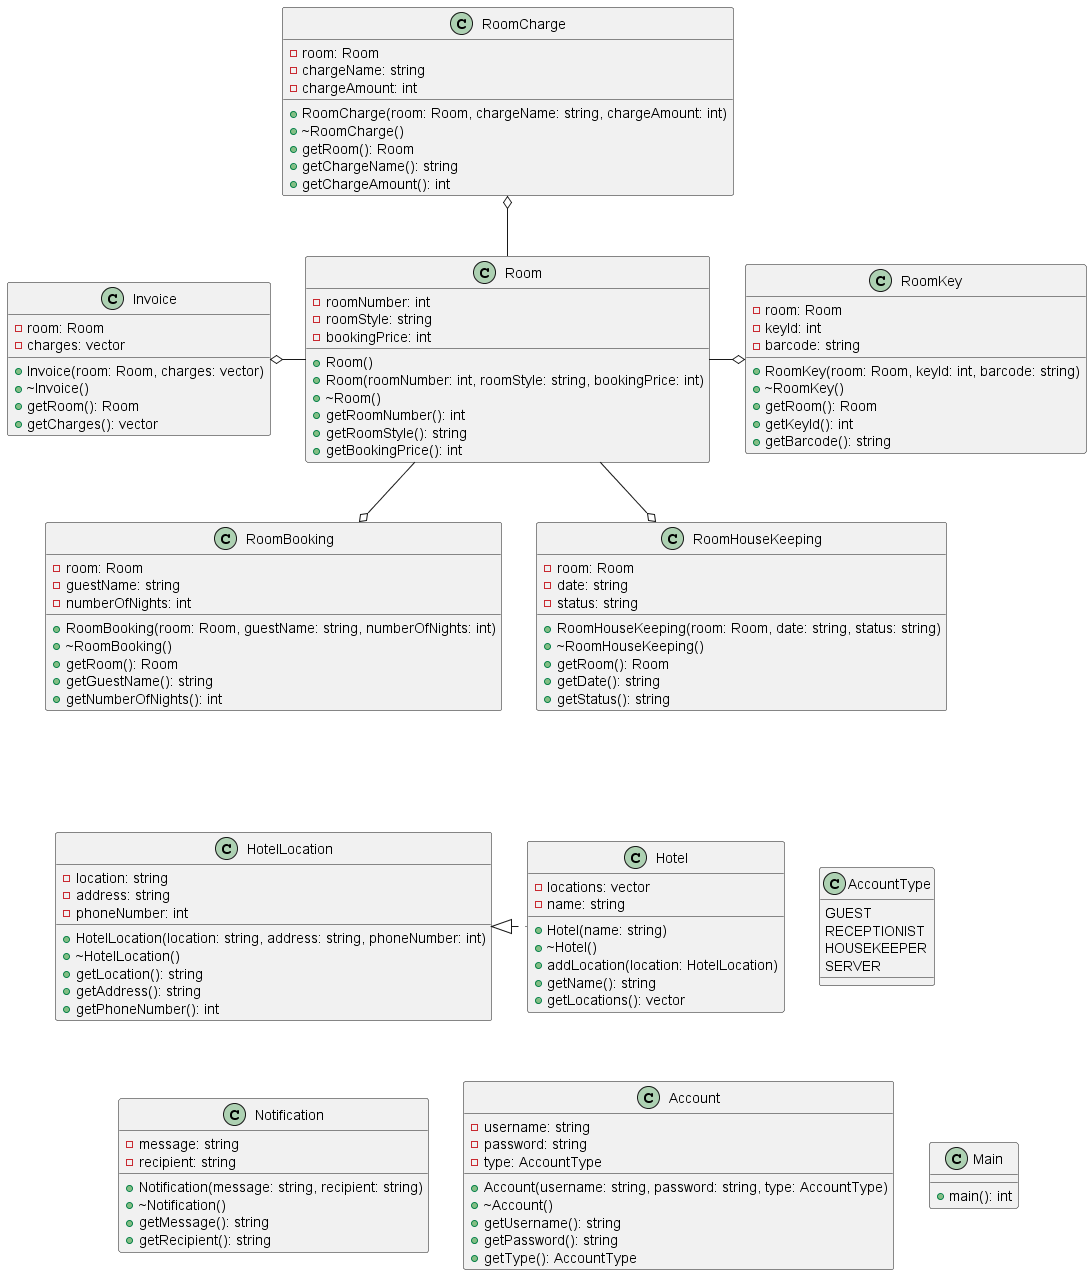

The diagram above was rendered by PlantUML. Its source (embedded in the PNG):
@startuml class_diagram

class RoomCharge {
    - room: Room
    - chargeName: string
    - chargeAmount: int
    + RoomCharge(room: Room, chargeName: string, chargeAmount: int)
    + ~RoomCharge()
    + getRoom(): Room
    + getChargeName(): string
    + getChargeAmount(): int
}

class Room {
    - roomNumber: int
    - roomStyle: string
    - bookingPrice: int
    + Room()
    + Room(roomNumber: int, roomStyle: string, bookingPrice: int)
    + ~Room()
    + getRoomNumber(): int
    + getRoomStyle(): string
    + getBookingPrice(): int
}

class RoomKey {
    - room: Room
    - keyId: int
    - barcode: string
    + RoomKey(room: Room, keyId: int, barcode: string)
    + ~RoomKey()
    + getRoom(): Room
    + getKeyId(): int
    + getBarcode(): string
}

class Invoice {
    - room: Room
    - charges: vector
    + Invoice(room: Room, charges: vector)
    + ~Invoice()
    + getRoom(): Room
    + getCharges(): vector
}

class RoomBooking {
    - room: Room
    - guestName: string
    - numberOfNights: int
    + RoomBooking(room: Room, guestName: string, numberOfNights: int)
    + ~RoomBooking()
    + getRoom(): Room
    + getGuestName(): string
    + getNumberOfNights(): int
}

class RoomHouseKeeping {
    - room: Room
    - date: string
    - status: string
    + RoomHouseKeeping(room: Room, date: string, status: string)
    + ~RoomHouseKeeping()
    + getRoom(): Room
    + getDate(): string
    + getStatus(): string
}

class Hotel {
    - locations: vector
    - name: string
    + Hotel(name: string)
    + ~Hotel()
    + addLocation(location: HotelLocation)
    + getName(): string
    + getLocations(): vector
}

class HotelLocation {
    - location: string
    - address: string
    - phoneNumber: int
    + HotelLocation(location: string, address: string, phoneNumber: int)
    + ~HotelLocation()
    + getLocation(): string
    + getAddress(): string
    + getPhoneNumber(): int
}

class AccountType {
    GUEST
    RECEPTIONIST
    HOUSEKEEPER
    SERVER
}

class Notification {
    - message: string
    - recipient: string
    + Notification(message: string, recipient: string)
    + ~Notification()
    + getMessage(): string
    + getRecipient(): string
}

class Account {
    - username: string
    - password: string
    - type: AccountType
    + Account(username: string, password: string, type: AccountType)
    + ~Account()
    + getUsername(): string
    + getPassword(): string
    + getType(): AccountType
}

class Main {
    + main(): int
}

together {
    class RoomCharge
    class Invoice
    class Room
    class RoomBooking
    class RoomHouseKeeping
}

together {
    class Hotel
    class HotelLocation
}

RoomCharge o-- Room
Invoice o- Room
Room -o RoomKey
Room --o RoomBooking
Room --o RoomHouseKeeping
RoomBooking -[hidden]-- HotelLocation
HotelLocation <|. Hotel
Hotel -[hidden]> AccountType
HotelLocation -[hidden]- Notification
Notification -[hidden]> Account
Account -[hidden]> Main

@enduml